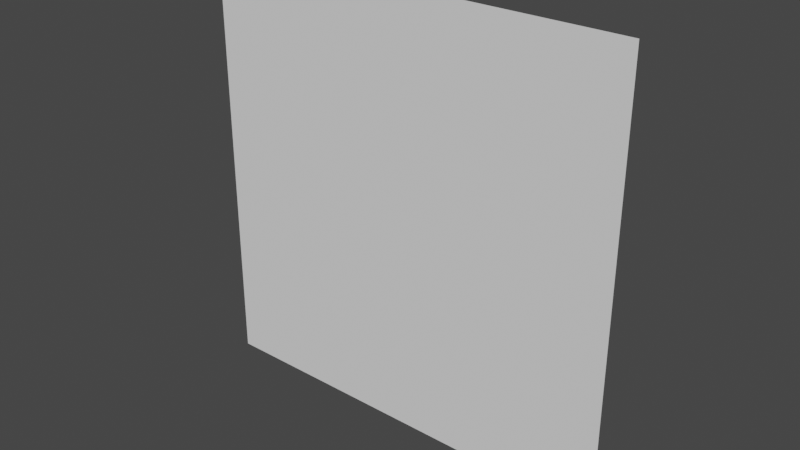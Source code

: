 # Source: oceanplane.blend  (saved by Blender 3.2.14; exported with 4.5.12 LTS)
import bpy
from mathutils import Matrix  # noqa: F401  (used for matrix-valued properties, if any)

bpy.ops.wm.read_factory_settings(use_empty=True)
scene = bpy.context.scene
scene.name = 'Scene'

# ---- collections
col_collection = bpy.data.collections.new('Collection'); scene.collection.children.link(col_collection)

# ---- world
world_world = bpy.data.worlds.new('World'); scene.world = world_world
world_world.use_nodes = True; world_world.node_tree.nodes.clear()
_N = world_world.node_tree.nodes; _L = world_world.node_tree.links
n0 = _N.new('ShaderNodeOutputWorld'); n0.name = 'World Output'; n0.location = (300, 300)
n1 = _N.new('ShaderNodeBackground'); n1.name = 'Background'; n1.location = (10, 300)
n1.inputs[0].default_value = (0.05088, 0.05088, 0.05088, 1.0)
_L.new(n1.outputs[0], n0.inputs[0])
n0.is_active_output = True
world_world.color = (0.05088, 0.05088, 0.05088)
world_world.use_sun_shadow = False
world_world.sun_shadow_jitter_overblur = 0.0

# ---- meshes
me_oceanplane = bpy.data.meshes.new('oceanplane')
me_oceanplane.from_pydata([(-200.0, -0.0009847, 199.9), (200.0, -0.0009847, 199.9), (-200.0, -0.001015, -200.1), (200.0, -0.001015, -200.1)], [], [(0, 1, 3, 2)])
_uv = me_oceanplane.uv_layers.new(name='UVMap')
_uv.uv.foreach_set('vector', [0.0, 0.0, 1.0, 0.0, 1.0, 1.0, 0.0, 1.0])
me_oceanplane.update()

# ---- objects
ob_plane = bpy.data.objects.new('Plane', me_oceanplane)

# ---- transforms, parenting, visibility, modifiers, constraints
ob_plane.location = (0.0, 0.0, 0.0)

# ---- collection membership
col_collection.objects.link(ob_plane)

# ---- scene / render settings (as saved in the file)
scene.frame_start = 1; scene.frame_end = 250; scene.frame_set(1)
scene.render.engine = 'BLENDER_EEVEE_NEXT'
scene.cycles.sampling_pattern = 'TABULATED_SOBOL'
scene.cycles.use_light_tree = False
scene.view_settings.view_transform = 'Filmic'
bpy.context.view_layer.update()

# ---- added for rendering (the .blend has no active camera and no usable light): camera, sun
cam_auto = bpy.data.cameras.new('AutoCamera')
cam_auto.lens = 50.0
cam_auto.sensor_width = 36.0
cam_auto.clip_end = 9185.39
ob_auto_camera = bpy.data.objects.new('AutoCamera', cam_auto)
scene.collection.objects.link(ob_auto_camera)
ob_auto_camera.location = (523.386, -628.064, 418.609)
ob_auto_camera.rotation_euler = (1.09748, -7.21219e-08, 0.694738)
scene.camera = ob_auto_camera
light_auto_sun = bpy.data.lights.new('AutoSun', 'SUN')
light_auto_sun.energy = 3.0
light_auto_sun.angle = 0.0523599
ob_auto_sun = bpy.data.objects.new('AutoSun', light_auto_sun)
scene.collection.objects.link(ob_auto_sun)
ob_auto_sun.rotation_euler = (0.872665, 0.174533, 0.523599)
bpy.context.view_layer.update()

